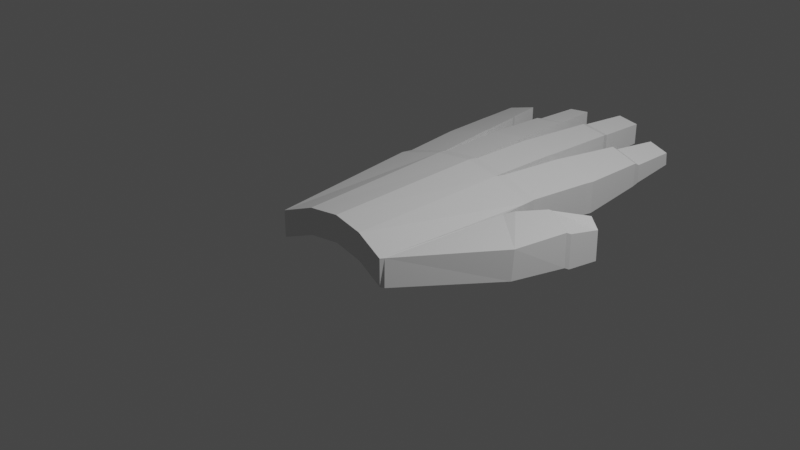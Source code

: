 # Source: leftHandOneMesh.blend  (saved by Blender 2.83.19; exported with 4.5.12 LTS)
import bpy
from mathutils import Matrix  # noqa: F401  (used for matrix-valued properties, if any)

bpy.ops.wm.read_factory_settings(use_empty=True)
scene = bpy.context.scene
scene.name = 'Scene'

# ---- collections
col_collection = bpy.data.collections.new('Collection'); scene.collection.children.link(col_collection)

# ---- materials (node trees are filled in below, after node groups)
mat_material = bpy.data.materials.new('Material')
mat_material.alpha_threshold = 0.0
mat_material.use_transparent_shadow = False
mat_material.line_color = (0.0, 0.0, 0.0, 1.0)

# ---- material node trees
mat_material.use_nodes = True; mat_material.node_tree.nodes.clear()
_N = mat_material.node_tree.nodes; _L = mat_material.node_tree.links
n0 = _N.new('ShaderNodeOutputMaterial'); n0.name = 'Material Output'; n0.location = (300, 300)
n1 = _N.new('ShaderNodeBsdfPrincipled'); n1.name = 'Principled BSDF'; n1.location = (10, 300)
n1.distribution = 'GGX'
n1.subsurface_method = 'BURLEY'
n1.inputs[2].default_value = 0.4
n1.inputs[3].default_value = 1.45
n1.inputs[27].default_value = (0.0, 0.0, 0.0, 1.0)
n1.inputs[28].default_value = 1.0
_L.new(n1.outputs[0], n0.inputs[0])
n0.is_active_output = True

# ---- world
world_world = bpy.data.worlds.new('World'); scene.world = world_world
world_world.use_nodes = True; world_world.node_tree.nodes.clear()
_N = world_world.node_tree.nodes; _L = world_world.node_tree.links
n0 = _N.new('ShaderNodeOutputWorld'); n0.name = 'World Output'; n0.location = (300, 300)
n1 = _N.new('ShaderNodeBackground'); n1.name = 'Background'; n1.location = (10, 300)
n1.inputs[0].default_value = (0.05088, 0.05088, 0.05088, 1.0)
_L.new(n1.outputs[0], n0.inputs[0])
n0.is_active_output = True
world_world.color = (0.05088, 0.05088, 0.05088)
world_world.use_sun_shadow = False
world_world.sun_shadow_jitter_overblur = 0.0

# ---- cameras
cam_camera = bpy.data.cameras.new('Camera')
cam_camera.clip_end = 100.0
cam_camera.ortho_scale = 7.314

# ---- lights
light_light = bpy.data.lights.new('Light', 'POINT')
light_light.transmission_factor = 0.0
light_light.energy = 1000.0
light_light.shadow_soft_size = 0.1
light_light.shadow_maximum_resolution = 0.006
light_light.use_absolute_resolution = True

# ---- meshes
me_cube = bpy.data.meshes.new('Cube')
me_cube.from_pydata([(1.106, 1.106, 0.2354), (1.106, 1.106, -0.2354), (0.8556, -1.106, 0.1821), (0.8556, -1.106, -0.1821), (-1.106, 1.106, 0.2354), (-1.106, 1.106, -0.2354), (-0.8556, -1.106, 0.1821), (-0.8556, -1.106, -0.1821), (0.5125, 1.177, -0.08988), (-0.4963, 1.181, -0.07783), (0.4295, -1.035, 0.3276), (-0.4288, -1.03, 0.3396), (-0.4288, -1.03, -0.02459), (0.4295, -1.035, -0.03664), (-0.4963, 1.181, 0.3929), (0.5125, 1.177, 0.3808), (0.01847, 1.202, -0.02618), (0.006121, -1.01, 0.3913), (0.006121, -1.01, 0.02706), (0.01847, 1.202, 0.4445), (1.087, 1.255, 0.2253), (1.087, 1.255, -0.2163), (-1.087, 1.255, 0.2257), (-1.087, 1.255, -0.2159), (0.5309, 1.321, -0.0798), (-0.4804, 1.329, -0.06164), (-0.4804, 1.329, 0.3799), (0.4972, 1.324, 0.3682), (0.03378, 1.348, -0.01356), (0.002511, 1.348, 0.4283), (-0.5152, 1.326, -0.06812), (0.5309, 1.321, 0.3617), (0.4972, 1.324, -0.07331), (0.002511, 1.348, -0.01319), (-0.5152, 1.326, 0.3734), (0.03378, 1.348, 0.428), (-0.6339, 2.194, -0.06812), (-1.206, 2.123, -0.2159), (1.223, 2.104, 0.2253), (1.223, 2.104, -0.2163), (-1.206, 2.123, 0.2257), (0.6663, 2.171, 0.3617), (0.6663, 2.171, -0.0798), (-0.02383, 2.212, -0.01319), (-0.5067, 2.192, -0.06164), (-0.6339, 2.194, 0.3734), (0.05825, 2.216, 0.428), (0.5217, 2.192, 0.3682), (0.5217, 2.192, -0.07331), (0.05825, 2.216, -0.01356), (-0.5067, 2.192, 0.3799), (-0.02383, 2.212, 0.4283), (1.25, 2.213, 0.2253), (1.25, 2.213, -0.2163), (0.6938, 2.279, -0.0798), (0.6938, 2.279, 0.3617), (1.287, 3.057, 0.2385), (1.287, 3.057, -0.08891), (0.8747, 3.107, 0.3396), (0.8747, 3.107, 0.01227), (1.729, 0.1698, 0.172), (1.197, 0.78, 0.2616), (1.245, 0.7584, -0.1768), (1.741, 0.1223, -0.2214), (1.28, 3.15, 0.188), (1.28, 3.17, -0.0711), (0.8878, 3.216, -0.02701), (0.8878, 3.197, 0.2842), (1.306, 3.746, 0.1973), (1.306, 3.765, 0.01866), (1.015, 3.78, 0.2686), (1.015, 3.8, 0.03788), (0.5355, 2.293, 0.3682), (0.0721, 2.323, -0.01356), (0.5355, 2.293, -0.07331), (0.0721, 2.323, 0.428), (0.1711, 3.356, 0.399), (0.5596, 3.332, 0.3489), (0.5596, 3.332, -0.02119), (0.1711, 3.356, 0.0289), (0.5413, 3.416, 0.3294), (0.175, 3.435, 0.02764), (0.5413, 3.416, -0.01959), (0.175, 3.435, 0.3767), (0.2532, 4.093, 0.3538), (0.5603, 4.077, 0.3142), (0.5603, 4.077, 0.02161), (0.2532, 4.093, 0.0612), (-0.5187, 2.296, -0.06164), (-0.5187, 2.296, 0.3799), (-0.03581, 2.315, 0.4283), (-0.03581, 2.315, -0.01319), (-0.1117, 3.177, 0.04052), (-0.4955, 3.162, 0.002009), (-0.4955, 3.162, 0.353), (-0.1117, 3.177, 0.3915), (-0.4807, 3.24, 0.001377), (-0.4807, 3.24, 0.3324), (-0.1187, 3.255, 0.3687), (-0.1187, 3.255, 0.03769), (-0.1756, 3.901, 0.07796), (-0.4633, 3.889, 0.04909), (-0.4633, 3.889, 0.3122), (-0.1756, 3.901, 0.3411), (-1.211, 2.225, 0.2257), (-1.211, 2.225, -0.2159), (-0.6397, 2.282, -0.06812), (-0.6397, 2.282, 0.3734), (-0.7981, 2.983, -0.05936), (-1.291, 2.933, -0.1867), (-1.291, 2.933, 0.1937), (-0.7981, 2.983, 0.321), (-1.29, 3.021, 0.1944), (-1.29, 3.021, -0.1567), (-0.8349, 3.067, -0.03923), (-0.8349, 3.067, 0.3119), (-0.9609, 3.624, -0.03226), (-1.352, 3.584, -0.1335), (-1.352, 3.584, 0.169), (-0.9609, 3.624, 0.2702), (0.8796, -1.051, 0.1766), (0.9158, -1.089, -0.1767), (1.107, 0.6137, -0.1186), (1.105, 0.665, 0.2274), (1.903, 0.8794, 0.2001), (1.939, 0.8411, -0.2383), (1.445, 1.1, 0.2692), (1.481, 1.062, -0.1692), (1.934, 0.9243, 0.1786), (1.97, 0.886, -0.2598), (1.476, 1.145, 0.2476), (1.512, 1.107, -0.1908), (2.029, 1.313, 0.1327), (2.061, 1.279, -0.2566), (1.857, 1.398, 0.2263), (1.893, 1.359, -0.2121)], [(25, 28)], [(14, 4, 6, 11), (12, 11, 6, 7), (7, 6, 4, 5), (8, 1, 3, 13), (1, 0, 2, 3), (5, 9, 12, 7), (16, 8, 13, 18), (3, 2, 10, 13), (18, 17, 11, 12), (0, 15, 10, 2), (19, 14, 11, 17), (15, 19, 17, 10), (13, 10, 17, 18), (9, 16, 18, 12), (31, 20, 38, 41), (26, 29, 51, 50), (21, 24, 42, 39), (28, 35, 46, 49), (33, 25, 44, 43), (25, 26, 50, 44), (22, 34, 45, 40), (27, 32, 48, 47), (35, 27, 47, 46), (30, 23, 37, 36), (29, 33, 43, 51), (34, 30, 36, 45), (20, 21, 39, 38), (24, 31, 41, 42), (23, 22, 40, 37), (32, 28, 49, 48), (55, 52, 56, 58), (53, 54, 59, 57), (52, 53, 57, 56), (54, 55, 58, 59), (120, 121, 63, 60), (123, 120, 60, 61), (121, 122, 62, 63), (122, 123, 61, 62), (71, 70, 68, 69), (67, 64, 68, 70), (65, 66, 71, 69), (64, 65, 69, 68), (66, 67, 70, 71), (73, 75, 76, 79), (72, 74, 78, 77), (75, 72, 77, 76), (74, 73, 79, 78), (87, 84, 85, 86), (81, 83, 84, 87), (80, 82, 86, 85), (83, 80, 85, 84), (82, 81, 87, 86), (89, 90, 95, 94), (91, 88, 93, 92), (88, 89, 94, 93), (90, 91, 92, 95), (101, 102, 103, 100), (97, 98, 103, 102), (99, 96, 101, 100), (96, 97, 102, 101), (98, 99, 100, 103), (104, 107, 111, 110), (106, 105, 109, 108), (107, 106, 108, 111), (105, 104, 110, 109), (117, 118, 119, 116), (112, 115, 119, 118), (114, 113, 117, 116), (115, 114, 116, 119), (113, 112, 118, 117), (122, 121, 120, 123), (130, 131, 127, 126), (61, 60, 124, 126), (63, 62, 127, 125), (60, 63, 125, 124), (62, 61, 126, 127), (128, 130, 126, 124), (135, 134, 132, 133), (129, 131, 135, 133), (128, 129, 133, 132), (131, 130, 134, 135), (130, 128, 132, 134), (5, 23, 30, 9), (5, 4, 22, 23), (14, 34, 22, 4), (34, 14, 9, 30), (106, 107, 45, 36), (107, 104, 40, 45), (104, 105, 37, 40), (105, 106, 36, 37), (114, 115, 111, 108), (115, 112, 110, 111), (112, 113, 109, 110), (113, 114, 108, 109), (26, 25, 9, 14), (19, 29, 26, 14), (19, 16, 28, 29), (9, 25, 33, 16), (91, 90, 51, 43), (90, 89, 50, 51), (89, 88, 44, 50), (88, 91, 43, 44), (99, 98, 95, 92), (98, 97, 94, 95), (97, 96, 93, 94), (96, 99, 92, 93), (19, 35, 28, 16), (15, 27, 35, 19), (27, 15, 8, 32), (32, 8, 16, 28), (75, 73, 49, 46), (73, 74, 48, 49), (74, 72, 47, 48), (72, 75, 46, 47), (83, 81, 79, 76), (81, 82, 78, 79), (82, 80, 77, 78), (80, 83, 76, 77), (31, 24, 8, 15), (0, 20, 31, 15), (1, 21, 20, 0), (8, 24, 21, 1), (52, 55, 41, 38), (55, 54, 42, 41), (54, 53, 39, 42), (53, 52, 38, 39), (64, 67, 58, 56), (67, 66, 59, 58), (66, 65, 57, 59), (65, 64, 56, 57), (131, 129, 125, 127), (129, 128, 124, 125), (120, 2, 3, 121), (123, 0, 2, 120), (0, 123, 61, 62, 1), (3, 121, 122, 62, 1)])
_uv = me_cube.uv_layers.new(name='UVMap')
_uv.uv.foreach_set('vector', [0.7838, 0.5, 0.875, 0.5, 0.875, 0.75, 0.7838, 0.75, 0.375, 0.9088, 0.625, 0.9088, 0.625, 1.0, 0.375, 1.0, 0.375, 0.0, 0.625, 0.0, 0.625, 0.25, 0.375, 0.25, 0.2915, 0.5, 0.375, 0.5, 0.375, 0.75, 0.2915, 0.75, 0.375, 0.5, 0.625, 0.5, 0.625, 0.75, 0.375, 0.75, 0.125, 0.5, 0.2162, 0.5, 0.2162, 0.75, 0.125, 0.75, 0.2562, 0.5, 0.2915, 0.5, 0.2915, 0.75, 0.2562, 0.75, 0.375, 0.75, 0.625, 0.75, 0.625, 0.8335, 0.375, 0.8335, 0.375, 0.8688, 0.625, 0.8688, 0.625, 0.9088, 0.375, 0.9088, 0.625, 0.5, 0.7085, 0.5, 0.7085, 0.75, 0.625, 0.75, 0.7438, 0.5, 0.7838, 0.5, 0.7838, 0.75, 0.7438, 0.75, 0.7085, 0.5, 0.7438, 0.5, 0.7438, 0.75, 0.7085, 0.75, 0.375, 0.8335, 0.625, 0.8335, 0.625, 0.8688, 0.375, 0.8688, 0.2162, 0.5, 0.2562, 0.5, 0.2562, 0.75, 0.2162, 0.75, 0.625, 0.4165, 0.625, 0.5, 0.625, 0.5, 0.625, 0.4165, 0.625, 0.3412, 0.625, 0.3812, 0.625, 0.3812, 0.625, 0.3412, 0.375, 0.5, 0.375, 0.4165, 0.375, 0.4165, 0.375, 0.5, 0.375, 0.3812, 0.625, 0.3812, 0.625, 0.3812, 0.375, 0.3812, 0.375, 0.3812, 0.375, 0.3412, 0.375, 0.3412, 0.375, 0.3812, 0.375, 0.3412, 0.625, 0.3412, 0.625, 0.3412, 0.375, 0.3412, 0.625, 0.25, 0.625, 0.3412, 0.625, 0.3412, 0.625, 0.25, 0.625, 0.4165, 0.375, 0.4165, 0.375, 0.4165, 0.625, 0.4165, 0.625, 0.3812, 0.625, 0.4165, 0.625, 0.4165, 0.625, 0.3812, 0.375, 0.3412, 0.375, 0.25, 0.375, 0.25, 0.375, 0.3412, 0.625, 0.3812, 0.375, 0.3812, 0.375, 0.3812, 0.625, 0.3812, 0.625, 0.3412, 0.375, 0.3412, 0.375, 0.3412, 0.625, 0.3412, 0.625, 0.5, 0.375, 0.5, 0.375, 0.5, 0.625, 0.5, 0.375, 0.4165, 0.625, 0.4165, 0.625, 0.4165, 0.375, 0.4165, 0.375, 0.25, 0.625, 0.25, 0.625, 0.25, 0.375, 0.25, 0.375, 0.4165, 0.375, 0.3812, 0.375, 0.3812, 0.375, 0.4165, 0.625, 0.4165, 0.625, 0.5, 0.625, 0.5, 0.625, 0.4165, 0.375, 0.5, 0.375, 0.4165, 0.375, 0.4165, 0.375, 0.5, 0.625, 0.5, 0.375, 0.5, 0.375, 0.5, 0.625, 0.5, 0.375, 0.4165, 0.625, 0.4165, 0.625, 0.4165, 0.375, 0.4165, 0.625, 0.5, 0.375, 0.5, 0.375, 0.5, 0.625, 0.5, 0.625, 0.4165, 0.625, 0.5, 0.625, 0.5, 0.625, 0.4165, 0.375, 0.5, 0.375, 0.4165, 0.375, 0.4165, 0.375, 0.5, 0.375, 0.4165, 0.625, 0.4165, 0.625, 0.4165, 0.375, 0.4165, 0.375, 0.4165, 0.625, 0.4165, 0.625, 0.5, 0.375, 0.5, 0.625, 0.4165, 0.625, 0.5, 0.625, 0.5, 0.625, 0.4165, 0.375, 0.5, 0.375, 0.4165, 0.375, 0.4165, 0.375, 0.5, 0.625, 0.5, 0.375, 0.5, 0.375, 0.5, 0.625, 0.5, 0.375, 0.4165, 0.625, 0.4165, 0.625, 0.4165, 0.375, 0.4165, 0.375, 0.3812, 0.625, 0.3812, 0.625, 0.3812, 0.375, 0.3812, 0.625, 0.4165, 0.375, 0.4165, 0.375, 0.4165, 0.625, 0.4165, 0.625, 0.3812, 0.625, 0.4165, 0.625, 0.4165, 0.625, 0.3812, 0.375, 0.4165, 0.375, 0.3812, 0.375, 0.3812, 0.375, 0.4165, 0.375, 0.3812, 0.625, 0.3812, 0.625, 0.4165, 0.375, 0.4165, 0.375, 0.3812, 0.625, 0.3812, 0.625, 0.3812, 0.375, 0.3812, 0.625, 0.4165, 0.375, 0.4165, 0.375, 0.4165, 0.625, 0.4165, 0.625, 0.3812, 0.625, 0.4165, 0.625, 0.4165, 0.625, 0.3812, 0.375, 0.4165, 0.375, 0.3812, 0.375, 0.3812, 0.375, 0.4165, 0.625, 0.3412, 0.625, 0.3812, 0.625, 0.3812, 0.625, 0.3412, 0.375, 0.3812, 0.375, 0.3412, 0.375, 0.3412, 0.375, 0.3812, 0.375, 0.3412, 0.625, 0.3412, 0.625, 0.3412, 0.375, 0.3412, 0.625, 0.3812, 0.375, 0.3812, 0.375, 0.3812, 0.625, 0.3812, 0.375, 0.3412, 0.625, 0.3412, 0.625, 0.3812, 0.375, 0.3812, 0.625, 0.3412, 0.625, 0.3812, 0.625, 0.3812, 0.625, 0.3412, 0.375, 0.3812, 0.375, 0.3412, 0.375, 0.3412, 0.375, 0.3812, 0.375, 0.3412, 0.625, 0.3412, 0.625, 0.3412, 0.375, 0.3412, 0.625, 0.3812, 0.375, 0.3812, 0.375, 0.3812, 0.625, 0.3812, 0.625, 0.25, 0.625, 0.3412, 0.625, 0.3412, 0.625, 0.25, 0.375, 0.3412, 0.375, 0.25, 0.375, 0.25, 0.375, 0.3412, 0.625, 0.3412, 0.375, 0.3412, 0.375, 0.3412, 0.625, 0.3412, 0.375, 0.25, 0.625, 0.25, 0.625, 0.25, 0.375, 0.25, 0.375, 0.25, 0.625, 0.25, 0.625, 0.3412, 0.375, 0.3412, 0.625, 0.25, 0.625, 0.3412, 0.625, 0.3412, 0.625, 0.25, 0.375, 0.3412, 0.375, 0.25, 0.375, 0.25, 0.375, 0.3412, 0.625, 0.3412, 0.375, 0.3412, 0.375, 0.3412, 0.625, 0.3412, 0.375, 0.25, 0.625, 0.25, 0.625, 0.25, 0.375, 0.25, 0.375, 0.4165, 0.375, 0.5, 0.625, 0.5, 0.625, 0.4165, 0.625, 0.4165, 0.375, 0.4165, 0.375, 0.4165, 0.625, 0.4165, 0.625, 0.4165, 0.625, 0.5, 0.625, 0.5, 0.625, 0.4165, 0.375, 0.5, 0.375, 0.4165, 0.375, 0.4165, 0.375, 0.5, 0.625, 0.5, 0.375, 0.5, 0.375, 0.5, 0.625, 0.5, 0.375, 0.4165, 0.625, 0.4165, 0.625, 0.4165, 0.375, 0.4165, 0.625, 0.5, 0.625, 0.4165, 0.625, 0.4165, 0.625, 0.5, 0.375, 0.4165, 0.625, 0.4165, 0.625, 0.5, 0.375, 0.5, 0.375, 0.5, 0.375, 0.4165, 0.375, 0.4165, 0.375, 0.5, 0.625, 0.5, 0.375, 0.5, 0.375, 0.5, 0.625, 0.5, 0.375, 0.4165, 0.625, 0.4165, 0.625, 0.4165, 0.375, 0.4165, 0.625, 0.4165, 0.625, 0.5, 0.625, 0.5, 0.625, 0.4165, 0.125, 0.5, 0.375, 0.25, 0.375, 0.3412, 0.2162, 0.5, 0.125, 0.5, 0.625, 0.25, 0.625, 0.25, 0.375, 0.25, 0.7838, 0.5, 0.625, 0.3412, 0.625, 0.25, 0.625, 0.25, 0.625, 0.3412, 0.7838, 0.5, 0.2162, 0.5, 0.375, 0.3412, 0.375, 0.3412, 0.625, 0.3412, 0.625, 0.3412, 0.375, 0.3412, 0.625, 0.3412, 0.625, 0.25, 0.625, 0.25, 0.625, 0.3412, 0.625, 0.25, 0.375, 0.25, 0.375, 0.25, 0.625, 0.25, 0.375, 0.25, 0.375, 0.3412, 0.375, 0.3412, 0.375, 0.25, 0.375, 0.3412, 0.625, 0.3412, 0.625, 0.3412, 0.375, 0.3412, 0.625, 0.3412, 0.625, 0.25, 0.625, 0.25, 0.625, 0.3412, 0.625, 0.25, 0.375, 0.25, 0.375, 0.25, 0.625, 0.25, 0.375, 0.25, 0.375, 0.3412, 0.375, 0.3412, 0.375, 0.25, 0.625, 0.3412, 0.375, 0.3412, 0.2162, 0.5, 0.7838, 0.5, 0.7438, 0.5, 0.625, 0.3812, 0.625, 0.3412, 0.7838, 0.5, 0.7438, 0.5, 0.0, 0.0, 0.0, 0.0, 0.625, 0.3812, 0.2162, 0.5, 0.375, 0.3412, 0.375, 0.3812, 0.2562, 0.5, 0.375, 0.3812, 0.625, 0.3812, 0.625, 0.3812, 0.375, 0.3812, 0.625, 0.3812, 0.625, 0.3412, 0.625, 0.3412, 0.625, 0.3812, 0.625, 0.3412, 0.375, 0.3412, 0.375, 0.3412, 0.625, 0.3412, 0.375, 0.3412, 0.375, 0.3812, 0.375, 0.3812, 0.375, 0.3412, 0.375, 0.3812, 0.625, 0.3812, 0.625, 0.3812, 0.375, 0.3812, 0.625, 0.3812, 0.625, 0.3412, 0.625, 0.3412, 0.625, 0.3812, 0.625, 0.3412, 0.375, 0.3412, 0.375, 0.3412, 0.625, 0.3412, 0.375, 0.3412, 0.375, 0.3812, 0.375, 0.3812, 0.375, 0.3412, 0.0, 0.0, 0.0, 0.0, 0.0, 0.0, 0.0, 0.0, 0.7085, 0.5, 0.625, 0.4165, 0.625, 0.3812, 0.0, 0.0, 0.625, 0.4165, 0.7085, 0.5, 0.0, 0.0, 0.375, 0.4165, 0.0, 0.0, 0.0, 0.0, 0.0, 0.0, 0.0, 0.0, 0.625, 0.3812, 0.375, 0.3812, 0.375, 0.3812, 0.625, 0.3812, 0.375, 0.3812, 0.375, 0.4165, 0.375, 0.4165, 0.375, 0.3812, 0.375, 0.4165, 0.625, 0.4165, 0.625, 0.4165, 0.375, 0.4165, 0.625, 0.4165, 0.625, 0.3812, 0.625, 0.3812, 0.625, 0.4165, 0.625, 0.3812, 0.375, 0.3812, 0.375, 0.3812, 0.625, 0.3812, 0.375, 0.3812, 0.375, 0.4165, 0.375, 0.4165, 0.375, 0.3812, 0.375, 0.4165, 0.625, 0.4165, 0.625, 0.4165, 0.375, 0.4165, 0.625, 0.4165, 0.625, 0.3812, 0.625, 0.3812, 0.625, 0.4165, 0.625, 0.4165, 0.375, 0.4165, 0.0, 0.0, 0.7085, 0.5, 0.625, 0.5, 0.625, 0.5, 0.625, 0.4165, 0.7085, 0.5, 0.375, 0.5, 0.375, 0.5, 0.625, 0.5, 0.625, 0.5, 0.0, 0.0, 0.375, 0.4165, 0.375, 0.5, 0.375, 0.5, 0.625, 0.5, 0.625, 0.4165, 0.625, 0.4165, 0.625, 0.5, 0.625, 0.4165, 0.375, 0.4165, 0.375, 0.4165, 0.625, 0.4165, 0.375, 0.4165, 0.375, 0.5, 0.375, 0.5, 0.375, 0.4165, 0.375, 0.5, 0.625, 0.5, 0.625, 0.5, 0.375, 0.5, 0.625, 0.5, 0.625, 0.4165, 0.625, 0.4165, 0.625, 0.5, 0.625, 0.4165, 0.375, 0.4165, 0.375, 0.4165, 0.625, 0.4165, 0.375, 0.4165, 0.375, 0.5, 0.375, 0.5, 0.375, 0.4165, 0.375, 0.5, 0.625, 0.5, 0.625, 0.5, 0.375, 0.5, 0.375, 0.4165, 0.375, 0.5, 0.375, 0.5, 0.375, 0.4165, 0.375, 0.5, 0.625, 0.5, 0.625, 0.5, 0.375, 0.5, 0.625, 0.5, 0.625, 0.75, 0.375, 0.75, 0.375, 0.5, 0.0, 0.0, 0.0, 0.0, 0.0, 0.0, 0.0, 0.0, 0.0, 0.0, 0.0, 0.0, 0.0, 0.0, 0.0, 0.0, 0.0, 0.0, 0.0, 0.0, 0.0, 0.0, 0.0, 0.0, 0.0, 0.0, 0.0, 0.0])
me_cube.materials.append(mat_material)
me_cube.use_remesh_preserve_volume = False
me_cube.use_remesh_preserve_attributes = False
me_cube.use_mirror_vertex_groups = False
me_cube.update()

# ---- objects
ob_cube = bpy.data.objects.new('Cube', me_cube)
ob_light = bpy.data.objects.new('Light', light_light)
ob_camera = bpy.data.objects.new('Camera', cam_camera)

# ---- transforms, parenting, visibility, modifiers, constraints
ob_cube.location = (0.0, 0.0, 0.0)
ob_cube.scale = (0.8222, 0.8222, 0.8222)
ob_cube.lock_rotations_4d = False
ob_cube.empty_display_type = 'ARROWS'
ob_cube.lineart.crease_threshold = 0.0
ob_light.location = (4.076, 1.005, 5.904)
ob_light.rotation_euler = (0.6503, 0.05522, 1.866)
ob_light.lock_rotations_4d = False
ob_light.empty_display_type = 'ARROWS'
ob_light.color = (0.0, 0.0, 0.0, 0.0)
ob_light.lineart.crease_threshold = 0.0
ob_camera.location = (7.359, -6.926, 4.958)
ob_camera.rotation_euler = (1.109, 0.0, 0.8149)
ob_camera.lock_rotations_4d = False
ob_camera.empty_display_type = 'ARROWS'
ob_camera.color = (0.0, 0.0, 0.0, 0.0)
ob_camera.display_type = 'WIRE'
ob_camera.lineart.crease_threshold = 0.0

# ---- collection membership
col_collection.objects.link(ob_cube)
col_collection.objects.link(ob_light)
col_collection.objects.link(ob_camera)

# ---- scene / render settings (as saved in the file)
scene.camera = ob_camera
scene.frame_start = 1; scene.frame_end = 250; scene.frame_set(204)
scene.render.engine = 'BLENDER_EEVEE_NEXT'
scene.cycles.use_denoising = False
scene.cycles.samples = 128
scene.cycles.sampling_pattern = 'TABULATED_SOBOL'
scene.cycles.use_adaptive_sampling = False
scene.cycles.use_light_tree = False
scene.view_settings.view_transform = 'Filmic'
bpy.context.view_layer.update()
